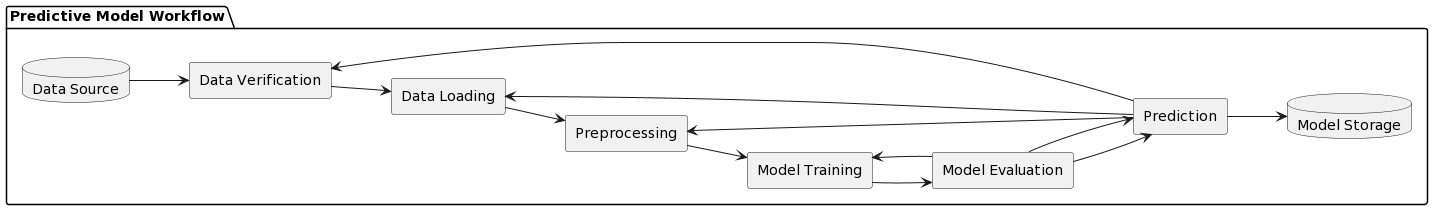

The diagram above was rendered by PlantUML. Its source (embedded in the PNG):
@startuml
left to right direction
skinparam componentStyle rectangle

package "Predictive Model Workflow" {
  component "Data Verification" as C1
  component "Data Loading" as C2
  component "Preprocessing" as C3
  component "Model Training" as C4
  component "Model Evaluation" as C5
  component "Prediction" as C6
  database "Data Source" as DB
  database "Model Storage" as ModelDB

  C1 --> C2
  C2 --> C3
  C3 --> C4
  C4 --> C5
  C5 --> C6
  C6 --> ModelDB
  C6 --> C1
  C5 --> C4
  C5 --> C6
  C6 --> C2
  C6 --> C3
}

DB --> C1
@enduml